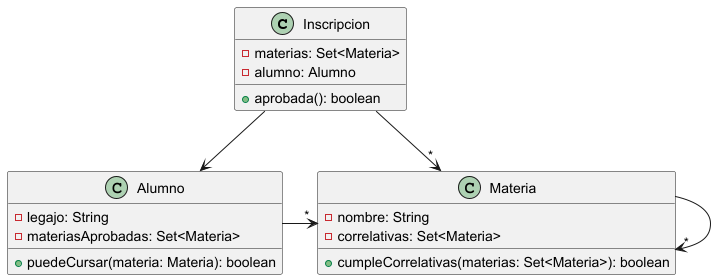

The diagram above was rendered by PlantUML. Its source (embedded in the PNG):
@startuml
class Inscripcion {
-materias: Set<Materia>
-alumno: Alumno
+aprobada(): boolean
}

class Materia {
-nombre: String
-correlativas: Set<Materia>
+cumpleCorrelativas(materias: Set<Materia>): boolean
}

class Alumno {
-legajo: String
-materiasAprobadas: Set<Materia>
+puedeCursar(materia: Materia): boolean
}

Inscripcion --> "*" Materia
Inscripcion --> Alumno
Alumno -> "*" Materia
Materia -> "*" Materia
@enduml